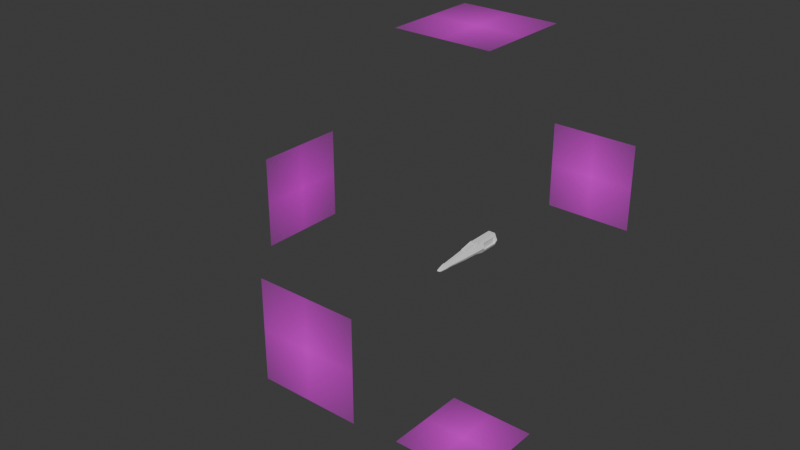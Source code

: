 # Source: XWing-Cabina-Save.blend  (saved by Blender 4.0.36; exported with 4.5.12 LTS)
import bpy
from mathutils import Matrix  # noqa: F401  (used for matrix-valued properties, if any)

bpy.ops.wm.read_factory_settings(use_empty=True)
scene = bpy.context.scene
scene.name = 'Scene'

# ---- collections
col_planes = bpy.data.collections.new('Planes'); scene.collection.children.link(col_planes)
col_x_wing = bpy.data.collections.new('X-Wing'); scene.collection.children.link(col_x_wing)

# ---- images (referenced by path relative to the original .blend; pixels are not part of the script)
import os
ASSET_DIR = os.environ.get("B2B_ASSET_DIR", "")  # directory of the original .blend (textures are referenced by path, not embedded)
HERE = os.path.dirname(os.path.abspath(__file__))  # packed textures are extracted next to this script under _unpacked/

def load_image(name, relpath, width, height, colorspace="sRGB"):
    """Load a texture the original file referenced (path relative to the .blend, or extracted next to this script)."""
    p = next((c for c in (os.path.join(HERE, relpath), os.path.join(ASSET_DIR, relpath)) if relpath and os.path.exists(c)), "")
    if p:
        img = bpy.data.images.load(p, check_existing=True)
        img.name = name
    else:  # same state as the original file: an image datablock whose file is absent (Cycles renders it pink)
        img = bpy.data.images.new(name, width, height)
        img.source = "FILE"
        img.filepath = "//" + (relpath or name)
    img.colorspace_settings.name = colorspace
    return img
img_x_wing_planes_back_png = load_image('X-Wing_Planes_BACK.png', 'X-Wing_Planes_BACK.png', 1024, 1024, 'sRGB')
img_x_wing_planes_bottom_png = load_image('X-Wing_Planes_BOTTOM.png', 'X-Wing_Planes_BOTTOM.png', 1024, 1024, 'sRGB')
img_x_wing_planes_front_png = load_image('X-Wing_Planes_FRONT.png', 'X-Wing_Planes_FRONT.png', 1024, 1024, 'sRGB')
img_x_wing_planes_side_png = load_image('X-Wing_Planes_SIDE.png', 'X-Wing_Planes_SIDE.png', 1024, 1024, 'sRGB')
img_x_wing_planes_top_png = load_image('X-Wing_Planes_TOP.png', 'X-Wing_Planes_TOP.png', 1024, 1024, 'sRGB')

# ---- materials (node trees are filled in below, after node groups)
mat_x_wing_planes_back = bpy.data.materials.new('X-Wing_Planes_BACK')
mat_x_wing_planes_back.surface_render_method = 'BLENDED'
mat_x_wing_planes_back.blend_method = 'BLEND'
mat_x_wing_planes_bottom = bpy.data.materials.new('X-Wing_Planes_BOTTOM')
mat_x_wing_planes_bottom.surface_render_method = 'BLENDED'
mat_x_wing_planes_bottom.blend_method = 'BLEND'
mat_x_wing_planes_front = bpy.data.materials.new('X-Wing_Planes_FRONT')
mat_x_wing_planes_front.surface_render_method = 'BLENDED'
mat_x_wing_planes_front.blend_method = 'BLEND'
mat_x_wing_planes_side = bpy.data.materials.new('X-Wing_Planes_SIDE')
mat_x_wing_planes_side.surface_render_method = 'BLENDED'
mat_x_wing_planes_side.blend_method = 'BLEND'
mat_x_wing_planes_top = bpy.data.materials.new('X-Wing_Planes_TOP')
mat_x_wing_planes_top.surface_render_method = 'BLENDED'
mat_x_wing_planes_top.blend_method = 'BLEND'

# ---- material node trees
mat_x_wing_planes_back.use_nodes = True; mat_x_wing_planes_back.node_tree.nodes.clear()
_N = mat_x_wing_planes_back.node_tree.nodes; _L = mat_x_wing_planes_back.node_tree.links
n0 = _N.new('ShaderNodeOutputMaterial'); n0.name = 'Material Output'; n0.location = (300, 300)
n1 = _N.new('ShaderNodeTexImage'); n1.name = 'Image Texture'; n1.location = (-200, 300)
n1.image = img_x_wing_planes_back_png
n1.extension = 'CLIP'
n2 = _N.new('ShaderNodeBsdfPrincipled'); n2.name = 'Principled BSDF'; n2.location = (0, 300)
n2.inputs[3].default_value = 1.45
_L.new(n1.outputs[0], n2.inputs[0])
_L.new(n1.outputs[1], n2.inputs[4])
_L.new(n2.outputs[0], n0.inputs[0])
n0.is_active_output = True
mat_x_wing_planes_bottom.use_nodes = True; mat_x_wing_planes_bottom.node_tree.nodes.clear()
_N = mat_x_wing_planes_bottom.node_tree.nodes; _L = mat_x_wing_planes_bottom.node_tree.links
n0 = _N.new('ShaderNodeOutputMaterial'); n0.name = 'Material Output'; n0.location = (300, 300)
n1 = _N.new('ShaderNodeTexImage'); n1.name = 'Image Texture'; n1.location = (-200, 300)
n1.image = img_x_wing_planes_bottom_png
n1.extension = 'CLIP'
n2 = _N.new('ShaderNodeBsdfPrincipled'); n2.name = 'Principled BSDF'; n2.location = (0, 300)
n2.inputs[3].default_value = 1.45
_L.new(n1.outputs[0], n2.inputs[0])
_L.new(n1.outputs[1], n2.inputs[4])
_L.new(n2.outputs[0], n0.inputs[0])
n0.is_active_output = True
mat_x_wing_planes_front.use_nodes = True; mat_x_wing_planes_front.node_tree.nodes.clear()
_N = mat_x_wing_planes_front.node_tree.nodes; _L = mat_x_wing_planes_front.node_tree.links
n0 = _N.new('ShaderNodeOutputMaterial'); n0.name = 'Material Output'; n0.location = (300, 300)
n1 = _N.new('ShaderNodeTexImage'); n1.name = 'Image Texture'; n1.location = (-200, 300)
n1.image = img_x_wing_planes_front_png
n1.extension = 'CLIP'
n2 = _N.new('ShaderNodeBsdfPrincipled'); n2.name = 'Principled BSDF'; n2.location = (0, 300)
n2.inputs[3].default_value = 1.45
_L.new(n1.outputs[0], n2.inputs[0])
_L.new(n1.outputs[1], n2.inputs[4])
_L.new(n2.outputs[0], n0.inputs[0])
n0.is_active_output = True
mat_x_wing_planes_side.use_nodes = True; mat_x_wing_planes_side.node_tree.nodes.clear()
_N = mat_x_wing_planes_side.node_tree.nodes; _L = mat_x_wing_planes_side.node_tree.links
n0 = _N.new('ShaderNodeOutputMaterial'); n0.name = 'Material Output'; n0.location = (300, 300)
n1 = _N.new('ShaderNodeTexImage'); n1.name = 'Image Texture'; n1.location = (-200, 300)
n1.image = img_x_wing_planes_side_png
n1.extension = 'CLIP'
n2 = _N.new('ShaderNodeBsdfPrincipled'); n2.name = 'Principled BSDF'; n2.location = (0, 300)
n2.inputs[3].default_value = 1.45
_L.new(n1.outputs[0], n2.inputs[0])
_L.new(n1.outputs[1], n2.inputs[4])
_L.new(n2.outputs[0], n0.inputs[0])
n0.is_active_output = True
mat_x_wing_planes_top.use_nodes = True; mat_x_wing_planes_top.node_tree.nodes.clear()
_N = mat_x_wing_planes_top.node_tree.nodes; _L = mat_x_wing_planes_top.node_tree.links
n0 = _N.new('ShaderNodeOutputMaterial'); n0.name = 'Material Output'; n0.location = (300, 300)
n1 = _N.new('ShaderNodeTexImage'); n1.name = 'Image Texture'; n1.location = (-200, 300)
n1.image = img_x_wing_planes_top_png
n1.extension = 'CLIP'
n2 = _N.new('ShaderNodeBsdfPrincipled'); n2.name = 'Principled BSDF'; n2.location = (0, 300)
n2.inputs[3].default_value = 1.45
_L.new(n1.outputs[0], n2.inputs[0])
_L.new(n1.outputs[1], n2.inputs[4])
_L.new(n2.outputs[0], n0.inputs[0])
n0.is_active_output = True

# ---- world
world_world = bpy.data.worlds.new('World'); scene.world = world_world
world_world.use_nodes = True; world_world.node_tree.nodes.clear()
_N = world_world.node_tree.nodes; _L = world_world.node_tree.links
n0 = _N.new('ShaderNodeOutputWorld'); n0.name = 'World Output'; n0.location = (300, 300)
n1 = _N.new('ShaderNodeBackground'); n1.name = 'Background'; n1.location = (10, 300)
n1.inputs[0].default_value = (0.05088, 0.05088, 0.05088, 1.0)
_L.new(n1.outputs[0], n0.inputs[0])
n0.is_active_output = True
world_world.color = (0.05088, 0.05088, 0.05088)
world_world.use_sun_shadow = False
world_world.sun_shadow_jitter_overblur = 0.0

# ---- meshes
me_x_wing_planes_back = bpy.data.meshes.new('X-Wing_Planes_BACK')
me_x_wing_planes_back.from_pydata([(-0.5, -0.5, 0.0), (0.5, -0.5, 0.0), (-0.5, 0.5, 0.0), (0.5, 0.5, 0.0)], [], [(0, 1, 3, 2)])
_uv = me_x_wing_planes_back.uv_layers.new(name='UVMap')
_uv.uv.foreach_set('vector', [0.0, 0.0, 1.0, 0.0, 1.0, 1.0, 0.0, 1.0])
me_x_wing_planes_back.materials.append(mat_x_wing_planes_back)
me_x_wing_planes_back.update()
me_x_wing_planes_bottom = bpy.data.meshes.new('X-Wing_Planes_BOTTOM')
me_x_wing_planes_bottom.from_pydata([(-0.5, -0.5, 0.0), (0.5, -0.5, 0.0), (-0.5, 0.5, 0.0), (0.5, 0.5, 0.0)], [], [(0, 1, 3, 2)])
_uv = me_x_wing_planes_bottom.uv_layers.new(name='UVMap')
_uv.uv.foreach_set('vector', [0.0, 0.0, 1.0, 0.0, 1.0, 1.0, 0.0, 1.0])
me_x_wing_planes_bottom.materials.append(mat_x_wing_planes_bottom)
me_x_wing_planes_bottom.update()
me_x_wing_planes_front = bpy.data.meshes.new('X-Wing_Planes_FRONT')
me_x_wing_planes_front.from_pydata([(-0.5, -0.5, 0.0), (0.5, -0.5, 0.0), (-0.5, 0.5, 0.0), (0.5, 0.5, 0.0)], [], [(0, 1, 3, 2)])
_uv = me_x_wing_planes_front.uv_layers.new(name='UVMap')
_uv.uv.foreach_set('vector', [0.0, 0.0, 1.0, 0.0, 1.0, 1.0, 0.0, 1.0])
me_x_wing_planes_front.materials.append(mat_x_wing_planes_front)
me_x_wing_planes_front.update()
me_x_wing_planes_side = bpy.data.meshes.new('X-Wing_Planes_SIDE')
me_x_wing_planes_side.from_pydata([(-0.5, -0.5, 0.0), (0.5, -0.5, 0.0), (-0.5, 0.5, 0.0), (0.5, 0.5, 0.0)], [], [(0, 1, 3, 2)])
_uv = me_x_wing_planes_side.uv_layers.new(name='UVMap')
_uv.uv.foreach_set('vector', [0.0, 0.0, 1.0, 0.0, 1.0, 1.0, 0.0, 1.0])
me_x_wing_planes_side.materials.append(mat_x_wing_planes_side)
me_x_wing_planes_side.update()
me_x_wing_planes_top = bpy.data.meshes.new('X-Wing_Planes_TOP')
me_x_wing_planes_top.from_pydata([(-0.5, -0.5, 0.0), (0.5, -0.5, 0.0), (-0.5, 0.5, 0.0), (0.5, 0.5, 0.0)], [], [(0, 1, 3, 2)])
_uv = me_x_wing_planes_top.uv_layers.new(name='UVMap')
_uv.uv.foreach_set('vector', [0.0, 0.0, 1.0, 0.0, 1.0, 1.0, 0.0, 1.0])
me_x_wing_planes_top.materials.append(mat_x_wing_planes_top)
me_x_wing_planes_top.update()
me_cube_001 = bpy.data.meshes.new('Cube.001')
me_cube_001.from_pydata([(0.1517, -3.073, -0.2523), (0.09321, -3.398, 0.2132), (0.3724, 3.308, -0.5965), (0.4371, 3.308, 0.2935), (0.0, 3.308, -0.6908), (0.0, -3.073, -0.2523), (0.0, -3.398, 0.2132), (0.3243, -0.8642, -0.3423), (0.2, -0.8642, 0.4088), (0.0, -0.8642, 0.4088), (0.0, -0.8642, -0.3423), (0.4115, 0.4012, -0.3423), (0.3689, 0.4012, 0.2952), (0.0, 0.4012, -0.3423), (0.5947, 3.308, -0.06991), (0.2453, -3.191, -0.07005), (0.135, -3.974, -0.2251), (0.4394, -0.8642, -0.07005), (0.5293, 0.4012, -0.07005), (0.0, 3.308, 0.557), (0.3207, 3.308, 0.557), (0.3207, 0.8361, 0.5601), (0.0, 0.8361, 0.5601), (0.3724, 1.4, -0.5993), (0.4371, 1.4, 0.2952), (0.0, 1.4, -0.6908), (0.5947, 1.4, -0.07005), (0.3207, 1.4, 0.5601), (0.0, 1.4, 0.5601), (0.2496, 0.4012, 0.6655), (0.2, -0.8642, 0.4592), (0.0, 0.4012, 0.6655), (0.0, -0.8642, 0.4592), (0.0, 0.6487, 0.6655), (0.2735, 0.6487, 0.6655), (0.1626, -3.05, -0.286), (0.09501, -3.426, 0.2522), (0.0, -3.05, -0.286), (0.0, -3.426, 0.2522), (0.2708, -3.186, -0.0753), (0.09361, -3.974, 0.118), (0.0, -3.974, -0.2251), (0.0, -3.974, 0.118), (0.2114, -3.974, -0.08734), (0.0, -3.743, -0.248), (0.0, -3.512, -0.2709), (0.0, -3.281, -0.285), (0.0, -3.563, 0.2361), (0.0, -3.7, 0.207), (0.0, -3.837, 0.1669), (0.09396, -3.837, 0.1669), (0.09431, -3.7, 0.207), (0.09466, -3.563, 0.2361), (0.2701, -3.383, -0.08734), (0.2527, -3.58, -0.08734), (0.2354, -3.777, -0.08734), (0.1419, -3.743, -0.248), (0.1488, -3.512, -0.2709), (0.1557, -3.281, -0.285), (0.1187, -4.202, -0.1665), (0.1006, -4.202, 0.007777), (0.0, -4.202, -0.1665), (0.0, -4.202, 0.007777), (0.1171, -4.325, -0.09476), (0.0, -4.325, -0.09476), (0.4836, 3.308, -0.3332), (0.1985, -3.132, -0.1612), (0.3819, -0.8642, -0.2062), (0.4704, 0.4012, -0.2062), (0.1732, -3.974, -0.1562), (0.4836, 1.4, -0.3347), (0.2167, -3.118, -0.1807), (0.2129, -3.332, -0.1862), (0.2008, -3.546, -0.1791), (0.1886, -3.76, -0.1677), (0.1179, -4.263, -0.1307), (0.0, -4.263, -0.1307), (0.3724, 3.165, -0.5993), (0.4371, 3.165, 0.2952), (0.0, 3.165, -0.6908), (0.5947, 3.165, -0.07005), (0.3207, 3.165, 0.5601), (0.0, 3.165, 0.5601), (0.4836, 3.165, -0.3347), (0.4371, 1.469, 0.2952), (0.0, 1.469, -0.6908), (0.5947, 1.469, -0.07005), (0.3207, 1.469, 0.5601), (0.0, 1.469, 0.5601), (0.4836, 1.469, -0.3347), (0.3724, 1.469, -0.5993), (0.3438, 3.165, 0.2952), (0.3438, 3.165, -0.07005), (0.3438, 3.165, -0.3347), (0.3438, 1.469, 0.2952), (0.3438, 1.469, -0.07005), (0.3438, 1.469, -0.3347), (0.4062, 3.358, -0.2511), (0.3947, 3.396, 0.2282), (0.4322, 3.396, -0.2772), (0.3426, 3.396, -0.4895), (0.0, 3.396, -0.5656), (0.0, 3.358, 0.1978), (0.5219, 3.396, -0.06486), (0.3728, 3.358, 0.1978), (0.0, 3.396, 0.4407), (0.3009, 3.396, 0.4407), (0.3728, 3.396, 0.1978), (0.4062, 3.396, -0.2511), (0.3265, 3.396, -0.4644), (0.0, 3.396, -0.5319), (0.4858, 3.396, -0.0625), (0.0, 3.396, 0.4109), (0.2895, 3.396, 0.4109), (0.3265, 3.358, -0.4644), (0.0, 3.358, -0.5319), (0.0, 3.358, -0.2837), (0.4858, 3.358, -0.0625), (0.0, 3.358, -0.0625), (0.0, 3.358, 0.4109), (0.2895, 3.358, 0.4109), (0.2231, -0.6913, 0.3933), (0.0, -0.6913, -0.3423), (0.3362, -0.6913, -0.3423), (0.4517, -0.6913, -0.07005), (0.2068, -0.6913, 0.4874), (0.0, -0.6913, 0.4874), (0.394, -0.6913, -0.2062), (0.2196, -0.6692, 0.4125), (0.36, 0.3792, 0.3185), (0.2547, 0.3794, 0.6405), (0.214, -0.6696, 0.4697), (0.2283, 0.381, 0.6622), (0.0, 0.381, 0.6622), (0.0, -0.6711, 0.4907), (0.1871, -0.6711, 0.4907), (0.0, 0.381, 0.6622), (0.0, -0.6711, 0.4907), (0.2283, 0.381, 0.6622), (0.1871, -0.6711, 0.4907), (0.0, 0.8183, 0.5701), (0.0, 0.6666, 0.6555), (0.36, 0.3792, 0.3185), (0.2196, -0.6692, 0.4125), (0.214, -0.6696, 0.4697), (0.2547, 0.3794, 0.6405), (0.3174, 0.7941, 0.559), (0.3588, 0.4231, 0.3332), (0.2581, 0.4231, 0.6445), (0.2796, 0.6423, 0.6445), (0.2953, 0.8183, 0.5701), (0.2571, 0.6666, 0.6555), (0.0, 0.381, 0.6622), (0.0, -0.6711, 0.4907), (0.2283, 0.381, 0.6622), (0.1871, -0.6711, 0.4907), (0.3426, 0.3778, 0.2963), (0.2022, -0.6706, 0.3903), (0.0, 0.8169, 0.5479), (0.0, 0.6652, 0.6333), (0.1967, -0.671, 0.4475), (0.2374, 0.3779, 0.6183), (0.3, 0.7927, 0.5368), (0.3415, 0.4217, 0.311), (0.2408, 0.4217, 0.6223), (0.2622, 0.6409, 0.6223), (0.2779, 0.8169, 0.5479), (0.2397, 0.6652, 0.6333), (0.0, 0.3796, 0.64), (0.0, -0.6725, 0.4685), (0.2109, 0.3796, 0.64), (0.1697, -0.6725, 0.4685)], [], [(20, 3, 98, 106), (17, 8, 1, 15), (10, 7, 0, 5), (15, 1, 36, 39), (8, 9, 6, 1), (21, 150, 151, 34), (122, 123, 7, 10), (124, 121, 8, 17), (26, 24, 12, 18), (25, 23, 11, 13), (65, 2, 100, 99), (70, 26, 18, 68), (127, 124, 17, 67), (1, 6, 38, 36), (67, 17, 15, 66), (19, 20, 106, 105), (27, 28, 22, 21), (78, 3, 20, 81), (131, 128, 143, 144), (12, 24, 27, 21), (87, 88, 28, 27), (89, 86, 26, 70), (85, 90, 23, 25), (86, 84, 24, 26), (125, 126, 32, 30), (31, 29, 34, 33), (12, 147, 148, 29), (9, 8, 30, 32), (74, 55, 43, 69), (50, 49, 42, 40), (5, 0, 35, 37), (66, 15, 39, 71), (41, 16, 59, 61), (43, 40, 60, 63), (44, 56, 16, 41), (55, 50, 40, 43), (39, 36, 52, 53), (53, 52, 51, 54), (54, 51, 50, 55), (37, 35, 58, 46), (46, 58, 57, 45), (45, 57, 56, 44), (36, 38, 47, 52), (52, 47, 48, 51), (51, 48, 49, 50), (71, 39, 53, 72), (72, 53, 54, 73), (73, 54, 55, 74), (63, 60, 62, 64), (75, 63, 64, 76), (40, 42, 62, 60), (69, 43, 63, 75), (16, 69, 75, 59), (59, 75, 76, 61), (57, 73, 74, 56), (58, 72, 73, 57), (35, 71, 72, 58), (0, 66, 71, 35), (56, 74, 69, 16), (90, 89, 70, 23), (2, 4, 101, 100), (7, 67, 66, 0), (123, 127, 67, 7), (23, 70, 68, 11), (2, 65, 83, 77), (14, 3, 78, 80), (4, 2, 77, 79), (65, 14, 80, 83), (20, 19, 82, 81), (84, 78, 81, 87), (24, 84, 87, 27), (77, 83, 89, 90), (78, 84, 94, 91), (79, 77, 90, 85), (86, 89, 96, 95), (81, 82, 88, 87), (92, 91, 94, 95), (93, 92, 95, 96), (84, 86, 95, 94), (89, 83, 93, 96), (83, 80, 92, 93), (80, 78, 91, 92), (103, 99, 108, 111), (106, 98, 107, 113), (100, 101, 110, 109), (99, 100, 109, 108), (3, 14, 103, 98), (14, 65, 99, 103), (113, 107, 104, 120), (109, 110, 115, 114), (108, 109, 114, 97), (107, 111, 117, 104), (105, 106, 113, 112), (98, 103, 111, 107), (118, 102, 104, 117), (104, 102, 119, 120), (116, 118, 117, 97), (115, 116, 97, 114), (111, 108, 97, 117), (112, 113, 120, 119), (11, 68, 127, 123), (134, 135, 139, 137), (68, 18, 124, 127), (18, 12, 121, 124), (13, 11, 123, 122), (8, 121, 125, 30), (121, 12, 129, 128), (12, 29, 130, 129), (125, 121, 128, 131), (12, 21, 146, 147), (149, 146, 21, 34), (153, 155, 171, 169), (29, 148, 149, 34), (34, 151, 141, 33), (29, 31, 133, 132), (126, 125, 135, 134), (132, 138, 154, 155, 139, 135, 125, 29), (128, 129, 142, 143), (132, 133, 136, 138), (146, 149, 165, 162), (143, 142, 156, 157), (155, 154, 170, 171), (129, 130, 145, 142), (138, 136, 152, 154), (137, 139, 155, 153), (157, 156, 161, 160), (163, 162, 165, 164), (166, 158, 159, 167), (170, 168, 169, 171), (149, 148, 164, 165), (150, 140, 158, 166), (144, 143, 157, 160), (151, 150, 166, 167), (142, 145, 161, 156), (141, 151, 167, 159), (145, 144, 160, 161), (147, 146, 162, 163), (154, 152, 168, 170), (148, 147, 163, 164), (21, 22, 140, 150), (131, 144, 145, 130, 29, 125)])
_uv = me_cube_001.uv_layers.new(name='UVMap')
_uv.uv.foreach_set('vector', [0.625, 0.5, 0.625, 0.5, 0.625, 0.5, 0.625, 0.5, 0.4799, 0.6604, 0.625, 0.6604, 0.625, 0.75, 0.4799, 0.75, 0.25, 0.6604, 0.375, 0.6604, 0.375, 0.75, 0.25, 0.75, 0.4799, 0.75, 0.625, 0.75, 0.625, 0.75, 0.4799, 0.75, 0.625, 0.6604, 0.75, 0.6604, 0.75, 0.75, 0.625, 0.75, 0.625, 0.6118, 0.6334, 0.6118, 0.6341, 0.6118, 0.625, 0.6118, 0.25, 0.6538, 0.375, 0.6538, 0.375, 0.6604, 0.25, 0.6604, 0.4799, 0.6538, 0.625, 0.6538, 0.625, 0.6604, 0.4799, 0.6604, 0.4799, 0.5531, 0.625, 0.5531, 0.625, 0.6118, 0.4799, 0.6118, 0.25, 0.5531, 0.375, 0.5531, 0.375, 0.6118, 0.25, 0.6118, 0.4275, 0.5, 0.375, 0.5, 0.375, 0.5, 0.4275, 0.5, 0.4275, 0.5531, 0.4799, 0.5531, 0.4799, 0.6118, 0.4275, 0.6118, 0.4275, 0.6538, 0.4799, 0.6538, 0.4799, 0.6604, 0.4275, 0.6604, 0.625, 0.75, 0.75, 0.75, 0.75, 0.75, 0.625, 0.75, 0.4275, 0.6604, 0.4799, 0.6604, 0.4799, 0.75, 0.4275, 0.75, 0.75, 0.5, 0.625, 0.5, 0.625, 0.5, 0.75, 0.5, 0.625, 0.5624, 0.75, 0.5624, 0.75, 0.6118, 0.625, 0.6118, 0.625, 0.504, 0.625, 0.5, 0.625, 0.5, 0.625, 0.5047, 0.625, 0.6529, 0.625, 0.6529, 0.625, 0.6529, 0.625, 0.6529, 0.625, 0.6118, 0.625, 0.5531, 0.625, 0.5624, 0.625, 0.6118, 0.625, 0.5602, 0.75, 0.5602, 0.75, 0.5624, 0.625, 0.5624, 0.4275, 0.5512, 0.4799, 0.5512, 0.4799, 0.5531, 0.4275, 0.5531, 0.25, 0.5512, 0.375, 0.5512, 0.375, 0.5531, 0.25, 0.5531, 0.4799, 0.5512, 0.625, 0.5512, 0.625, 0.5531, 0.4799, 0.5531, 0.625, 0.6538, 0.75, 0.6538, 0.75, 0.6604, 0.625, 0.6604, 0.75, 0.6118, 0.625, 0.6118, 0.625, 0.6118, 0.75, 0.6118, 0.625, 0.6118, 0.625, 0.6118, 0.625, 0.6118, 0.625, 0.6118, 0.75, 0.6604, 0.625, 0.6604, 0.625, 0.6604, 0.75, 0.6604, 0.4275, 0.75, 0.4799, 0.75, 0.4799, 0.75, 0.4275, 0.75, 0.625, 0.75, 0.75, 0.75, 0.75, 0.75, 0.625, 0.75, 0.25, 0.75, 0.375, 0.75, 0.375, 0.75, 0.25, 0.75, 0.4275, 0.75, 0.4799, 0.75, 0.4799, 0.75, 0.4275, 0.75, 0.25, 0.75, 0.375, 0.75, 0.375, 0.75, 0.25, 0.75, 0.4799, 0.75, 0.625, 0.75, 0.625, 0.75, 0.4799, 0.75, 0.25, 0.75, 0.375, 0.75, 0.375, 0.75, 0.25, 0.75, 0.4799, 0.75, 0.625, 0.75, 0.625, 0.75, 0.4799, 0.75, 0.4799, 0.75, 0.625, 0.75, 0.625, 0.75, 0.4799, 0.75, 0.4799, 0.75, 0.625, 0.75, 0.625, 0.75, 0.4799, 0.75, 0.4799, 0.75, 0.625, 0.75, 0.625, 0.75, 0.4799, 0.75, 0.25, 0.75, 0.375, 0.75, 0.375, 0.75, 0.25, 0.75, 0.25, 0.75, 0.375, 0.75, 0.375, 0.75, 0.25, 0.75, 0.25, 0.75, 0.375, 0.75, 0.375, 0.75, 0.25, 0.75, 0.625, 0.75, 0.75, 0.75, 0.75, 0.75, 0.625, 0.75, 0.625, 0.75, 0.75, 0.75, 0.75, 0.75, 0.625, 0.75, 0.625, 0.75, 0.75, 0.75, 0.75, 0.75, 0.625, 0.75, 0.4275, 0.75, 0.4799, 0.75, 0.4799, 0.75, 0.4275, 0.75, 0.4275, 0.75, 0.4799, 0.75, 0.4799, 0.75, 0.4275, 0.75, 0.4275, 0.75, 0.4799, 0.75, 0.4799, 0.75, 0.4275, 0.75, 0.4799, 0.75, 0.625, 0.75, 0.625, 0.875, 0.4799, 0.875, 0.4275, 0.75, 0.4799, 0.75, 0.4799, 0.875, 0.4275, 0.875, 0.625, 0.75, 0.75, 0.75, 0.75, 0.75, 0.625, 0.75, 0.4275, 0.75, 0.4799, 0.75, 0.4799, 0.75, 0.4275, 0.75, 0.375, 0.75, 0.4275, 0.75, 0.4275, 0.75, 0.375, 0.75, 0.375, 0.75, 0.4275, 0.75, 0.4275, 0.875, 0.375, 0.875, 0.375, 0.75, 0.4275, 0.75, 0.4275, 0.75, 0.375, 0.75, 0.375, 0.75, 0.4275, 0.75, 0.4275, 0.75, 0.375, 0.75, 0.375, 0.75, 0.4275, 0.75, 0.4275, 0.75, 0.375, 0.75, 0.375, 0.75, 0.4275, 0.75, 0.4275, 0.75, 0.375, 0.75, 0.375, 0.75, 0.4275, 0.75, 0.4275, 0.75, 0.375, 0.75, 0.375, 0.5512, 0.4275, 0.5512, 0.4275, 0.5531, 0.375, 0.5531, 0.375, 0.5, 0.25, 0.5, 0.25, 0.5, 0.375, 0.5, 0.375, 0.6604, 0.4275, 0.6604, 0.4275, 0.75, 0.375, 0.75, 0.375, 0.6538, 0.4275, 0.6538, 0.4275, 0.6604, 0.375, 0.6604, 0.375, 0.5531, 0.4275, 0.5531, 0.4275, 0.6118, 0.375, 0.6118, 0.375, 0.5, 0.4275, 0.5, 0.4275, 0.504, 0.375, 0.504, 0.4799, 0.5, 0.625, 0.5, 0.625, 0.504, 0.4799, 0.504, 0.25, 0.5, 0.375, 0.5, 0.375, 0.504, 0.25, 0.504, 0.4275, 0.5, 0.4799, 0.5, 0.4799, 0.504, 0.4275, 0.504, 0.625, 0.5, 0.75, 0.5, 0.75, 0.5047, 0.625, 0.5047, 0.625, 0.5512, 0.625, 0.504, 0.625, 0.5047, 0.625, 0.5602, 0.625, 0.5531, 0.625, 0.5512, 0.625, 0.5602, 0.625, 0.5624, 0.375, 0.504, 0.4275, 0.504, 0.4275, 0.5512, 0.375, 0.5512, 0.625, 0.504, 0.625, 0.5512, 0.625, 0.5512, 0.625, 0.504, 0.25, 0.504, 0.375, 0.504, 0.375, 0.5512, 0.25, 0.5512, 0.4799, 0.5512, 0.4275, 0.5512, 0.4275, 0.5512, 0.4799, 0.5512, 0.625, 0.5047, 0.75, 0.5047, 0.75, 0.5602, 0.625, 0.5602, 0.4799, 0.504, 0.625, 0.504, 0.625, 0.5512, 0.4799, 0.5512, 0.4275, 0.504, 0.4799, 0.504, 0.4799, 0.5512, 0.4275, 0.5512, 0.625, 0.5512, 0.4799, 0.5512, 0.4799, 0.5512, 0.625, 0.5512, 0.4275, 0.5512, 0.4275, 0.504, 0.4275, 0.504, 0.4275, 0.5512, 0.4275, 0.504, 0.4799, 0.504, 0.4799, 0.504, 0.4275, 0.504, 0.4799, 0.504, 0.625, 0.504, 0.625, 0.504, 0.4799, 0.504, 0.4799, 0.5, 0.4275, 0.5, 0.4275, 0.5, 0.4799, 0.5, 0.625, 0.5, 0.625, 0.5, 0.625, 0.5, 0.625, 0.5, 0.375, 0.5, 0.25, 0.5, 0.25, 0.5, 0.375, 0.5, 0.4275, 0.5, 0.375, 0.5, 0.375, 0.5, 0.4275, 0.5, 0.625, 0.5, 0.4799, 0.5, 0.4799, 0.5, 0.625, 0.5, 0.4799, 0.5, 0.4275, 0.5, 0.4275, 0.5, 0.4799, 0.5, 0.625, 0.5, 0.625, 0.5, 0.625, 0.5, 0.625, 0.5, 0.375, 0.5, 0.25, 0.5, 0.25, 0.5, 0.375, 0.5, 0.4275, 0.5, 0.375, 0.5, 0.375, 0.5, 0.4275, 0.5, 0.625, 0.5, 0.4799, 0.5, 0.4799, 0.5, 0.625, 0.5, 0.75, 0.5, 0.625, 0.5, 0.625, 0.5, 0.75, 0.5, 0.625, 0.5, 0.4799, 0.5, 0.4799, 0.5, 0.625, 0.5, 0.4799, 0.375, 0.625, 0.375, 0.625, 0.5, 0.4799, 0.5, 0.625, 0.5, 0.625, 0.375, 0.625, 0.375, 0.625, 0.5, 0.4275, 0.375, 0.4799, 0.375, 0.4799, 0.5, 0.4275, 0.5, 0.375, 0.375, 0.4275, 0.375, 0.4275, 0.5, 0.375, 0.5, 0.4799, 0.5, 0.4275, 0.5, 0.4275, 0.5, 0.4799, 0.5, 0.75, 0.5, 0.625, 0.5, 0.625, 0.5, 0.75, 0.5, 0.375, 0.6118, 0.4275, 0.6118, 0.4275, 0.6538, 0.375, 0.6538, 0.7378, 0.653, 0.6372, 0.653, 0.6372, 0.653, 0.7378, 0.653, 0.4275, 0.6118, 0.4799, 0.6118, 0.4799, 0.6538, 0.4275, 0.6538, 0.4799, 0.6118, 0.625, 0.6118, 0.625, 0.6538, 0.4799, 0.6538, 0.25, 0.6118, 0.375, 0.6118, 0.375, 0.6538, 0.25, 0.6538, 0.625, 0.6604, 0.625, 0.6538, 0.625, 0.6538, 0.625, 0.6604, 0.625, 0.6538, 0.625, 0.6118, 0.625, 0.6126, 0.625, 0.6529, 0.625, 0.6118, 0.625, 0.6118, 0.625, 0.6126, 0.625, 0.6126, 0.625, 0.6538, 0.625, 0.6538, 0.625, 0.6529, 0.625, 0.6529, 0.625, 0.6118, 0.625, 0.6118, 0.625, 0.6118, 0.625, 0.6118, 0.625, 0.6118, 0.625, 0.6118, 0.625, 0.6118, 0.625, 0.6118, 0.7378, 0.653, 0.6372, 0.653, 0.6372, 0.653, 0.7378, 0.653, 0.625, 0.6118, 0.625, 0.6118, 0.625, 0.6118, 0.625, 0.6118, 0.625, 0.6118, 0.6341, 0.6118, 0.741, 0.6118, 0.75, 0.6118, 0.625, 0.6118, 0.75, 0.6118, 0.7396, 0.6125, 0.6354, 0.6125, 0.75, 0.6538, 0.625, 0.6538, 0.6372, 0.653, 0.7378, 0.653, 0.6354, 0.6125, 0.6354, 0.6125, 0.6354, 0.6125, 0.6372, 0.653, 0.6372, 0.653, 0.6372, 0.653, 0.625, 0.6538, 0.625, 0.6118, 0.625, 0.6529, 0.625, 0.6126, 0.625, 0.6126, 0.625, 0.6529, 0.6354, 0.6125, 0.7396, 0.6125, 0.7396, 0.6125, 0.6354, 0.6125, 0.625, 0.6118, 0.625, 0.6118, 0.625, 0.6118, 0.625, 0.6118, 0.625, 0.6529, 0.625, 0.6126, 0.625, 0.6126, 0.625, 0.6529, 0.6372, 0.653, 0.6354, 0.6125, 0.6354, 0.6125, 0.6372, 0.653, 0.625, 0.6126, 0.625, 0.6126, 0.625, 0.6126, 0.625, 0.6126, 0.6354, 0.6125, 0.7396, 0.6125, 0.7396, 0.6125, 0.6354, 0.6125, 0.7378, 0.653, 0.6372, 0.653, 0.6372, 0.653, 0.7378, 0.653, 0.625, 0.6529, 0.625, 0.6126, 0.625, 0.6126, 0.625, 0.6529, 0.625, 0.6118, 0.625, 0.6118, 0.625, 0.6118, 0.625, 0.6118, 0.6334, 0.6118, 0.7417, 0.6118, 0.741, 0.6118, 0.6341, 0.6118, 0.6354, 0.6125, 0.7396, 0.6125, 0.7378, 0.653, 0.6372, 0.653, 0.625, 0.6118, 0.625, 0.6118, 0.625, 0.6118, 0.625, 0.6118, 0.6334, 0.6118, 0.7417, 0.6118, 0.7417, 0.6118, 0.6334, 0.6118, 0.625, 0.6529, 0.625, 0.6529, 0.625, 0.6529, 0.625, 0.6529, 0.6341, 0.6118, 0.6334, 0.6118, 0.6334, 0.6118, 0.6341, 0.6118, 0.625, 0.6126, 0.625, 0.6126, 0.625, 0.6126, 0.625, 0.6126, 0.741, 0.6118, 0.6341, 0.6118, 0.6341, 0.6118, 0.741, 0.6118, 0.625, 0.6126, 0.625, 0.6529, 0.625, 0.6529, 0.625, 0.6126, 0.625, 0.6118, 0.625, 0.6118, 0.625, 0.6118, 0.625, 0.6118, 0.6354, 0.6125, 0.7396, 0.6125, 0.7396, 0.6125, 0.6354, 0.6125, 0.625, 0.6118, 0.625, 0.6118, 0.625, 0.6118, 0.625, 0.6118, 0.625, 0.6118, 0.75, 0.6118, 0.7417, 0.6118, 0.6334, 0.6118, 0.625, 0.6529, 0.625, 0.6529, 0.625, 0.6126, 0.625, 0.6126, 0.625, 0.6118, 0.625, 0.6538])
me_cube_001.update()

# ---- objects
ob_x_wing_planes_back = bpy.data.objects.new('X-Wing_Planes_BACK', me_x_wing_planes_back)
ob_x_wing_planes_bottom = bpy.data.objects.new('X-Wing_Planes_BOTTOM', me_x_wing_planes_bottom)
ob_x_wing_planes_front = bpy.data.objects.new('X-Wing_Planes_FRONT', me_x_wing_planes_front)
ob_x_wing_planes_side = bpy.data.objects.new('X-Wing_Planes_SIDE', me_x_wing_planes_side)
ob_x_wing_planes_top = bpy.data.objects.new('X-Wing_Planes_TOP', me_x_wing_planes_top)
ob_cube = bpy.data.objects.new('Cube', me_cube_001)

# ---- transforms, parenting, visibility, modifiers, constraints
ob_x_wing_planes_back.location = (0.0, -20.0, 0.0)
ob_x_wing_planes_back.rotation_euler = (1.571, 2.22e-16, 2.22e-16)
ob_x_wing_planes_back.scale = (9.0, 9.0, 9.0)
ob_x_wing_planes_bottom.location = (0.0, 0.0, 20.0)
ob_x_wing_planes_bottom.scale = (9.0, 9.0, 9.0)
ob_x_wing_planes_front.location = (0.0, 20.0, 0.0)
ob_x_wing_planes_front.rotation_euler = (1.571, 2.22e-16, 2.22e-16)
ob_x_wing_planes_front.scale = (9.0, 9.0, 9.0)
ob_x_wing_planes_side.location = (-20.0, 0.0, 0.0)
ob_x_wing_planes_side.rotation_euler = (1.571, 7.55e-08, 1.571)
ob_x_wing_planes_side.scale = (9.0, 9.0, 9.0)
ob_x_wing_planes_top.location = (0.0, 0.0, -20.0)
ob_x_wing_planes_top.scale = (9.0, 9.0, 9.0)
ob_cube.location = (0.0, 0.0, 0.0)
_m = ob_cube.modifiers.new('Mirror', 'MIRROR')
_m.use_clip = True

# ---- collection membership
col_planes.objects.link(ob_x_wing_planes_back)
col_planes.objects.link(ob_x_wing_planes_bottom)
col_planes.objects.link(ob_x_wing_planes_front)
col_planes.objects.link(ob_x_wing_planes_side)
col_planes.objects.link(ob_x_wing_planes_top)
col_x_wing.objects.link(ob_cube)

# ---- scene / render settings (as saved in the file)
scene.frame_start = 1; scene.frame_end = 250; scene.frame_set(1)
scene.render.engine = 'BLENDER_EEVEE_NEXT'
scene.cycles.sampling_pattern = 'TABULATED_SOBOL'
bpy.context.view_layer.update()

# ---- added for rendering (the .blend has no active camera and no usable light): camera, sun
cam_auto = bpy.data.cameras.new('AutoCamera')
cam_auto.lens = 50.0
cam_auto.sensor_width = 36.0
cam_auto.clip_end = 1000.99
ob_auto_camera = bpy.data.objects.new('AutoCamera', cam_auto)
scene.collection.objects.link(ob_auto_camera)
ob_auto_camera.location = (49.2865, -68.4439, 45.6292)
ob_auto_camera.rotation_euler = (1.09748, -7.21219e-08, 0.694738)
scene.camera = ob_auto_camera
light_auto_sun = bpy.data.lights.new('AutoSun', 'SUN')
light_auto_sun.energy = 3.0
light_auto_sun.angle = 0.0523599
ob_auto_sun = bpy.data.objects.new('AutoSun', light_auto_sun)
scene.collection.objects.link(ob_auto_sun)
ob_auto_sun.rotation_euler = (0.872665, 0.174533, 0.523599)
bpy.context.view_layer.update()

